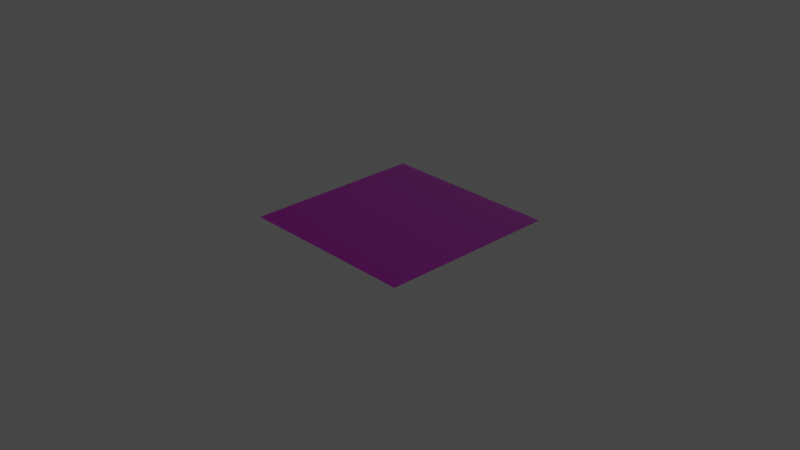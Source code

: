 # Source: plane.blend  (saved by Blender 3.0.42; exported with 4.5.12 LTS)
import bpy
from mathutils import Matrix  # noqa: F401  (used for matrix-valued properties, if any)

bpy.ops.wm.read_factory_settings(use_empty=True)
scene = bpy.context.scene
scene.name = 'Scene'

# ---- collections
col_collection = bpy.data.collections.new('Collection'); scene.collection.children.link(col_collection)

# ---- images (referenced by path relative to the original .blend; pixels are not part of the script)
import os
ASSET_DIR = os.environ.get("B2B_ASSET_DIR", "")  # directory of the original .blend (textures are referenced by path, not embedded)
HERE = os.path.dirname(os.path.abspath(__file__))  # packed textures are extracted next to this script under _unpacked/

def load_image(name, relpath, width, height, colorspace="sRGB"):
    """Load a texture the original file referenced (path relative to the .blend, or extracted next to this script)."""
    p = next((c for c in (os.path.join(HERE, relpath), os.path.join(ASSET_DIR, relpath)) if relpath and os.path.exists(c)), "")
    if p:
        img = bpy.data.images.load(p, check_existing=True)
        img.name = name
    else:  # same state as the original file: an image datablock whose file is absent (Cycles renders it pink)
        img = bpy.data.images.new(name, width, height)
        img.source = "FILE"
        img.filepath = "//" + (relpath or name)
    img.colorspace_settings.name = colorspace
    return img
img_crashed_plane_04_wrinkle_tga = load_image('crashed_plane_04_wrinkle.tga', 'crashed_plane_04_wrinkle.tga', 1024, 1024, 'sRGB')
img_crashed_plane_04_wrinkle_nm_tga = load_image('crashed_plane_04_wrinkle_nm.tga', 'crashed_plane_04_wrinkle_nm.tga', 1024, 1024, 'Non-Color')
img_crashed_plane_04_wrinkle_bump_tga = load_image('crashed_plane_04_wrinkle_bump.tga', 'crashed_plane_04_wrinkle_bump.tga', 1024, 1024, 'Non-Color')

# ---- materials (node trees are filled in below, after node groups)
mat_material = bpy.data.materials.new('Material')
mat_material.alpha_threshold = 0.0
mat_material.use_transparent_shadow = False
mat_material.line_color = (0.0, 0.0, 0.0, 1.0)

# ---- material node trees
mat_material.use_nodes = True; mat_material.node_tree.nodes.clear()
_N = mat_material.node_tree.nodes; _L = mat_material.node_tree.links
n0 = _N.new('ShaderNodeOutputMaterial'); n0.name = 'Material Output'; n0.location = (399, 291)
n1 = _N.new('ShaderNodeBsdfPrincipled'); n1.name = 'Principled BSDF'; n1.location = (113, 298)
n1.distribution = 'GGX'
n1.subsurface_method = 'RANDOM_WALK_SKIN'
n1.inputs[3].default_value = 1.45
n1.inputs[13].default_value = 0.1732
n1.inputs[27].default_value = (0.0, 0.0, 0.0, 1.0)
n1.inputs[28].default_value = 1.0
n2 = _N.new('ShaderNodeSeparateColor'); n2.name = 'Separate RGB'; n2.location = (-374, 242)
n3 = _N.new('ShaderNodeTexImage'); n3.name = 'Image Texture'; n3.location = (-274, 325)
n3.hide = True
n3.image = img_crashed_plane_04_wrinkle_tga
n4 = _N.new('ShaderNodeRGBCurve'); n4.name = 'RGB Curves'; n4.location = (-510, -44)
n4.hide = True
_c = n4.mapping.curves[1]
while len(_c.points) > 2: _c.points.remove(_c.points[-1])
_c.points[0].location = (0.0, 1.0); _c.points[0].handle_type = 'AUTO'
_c.points[1].location = (1.0, 0.0); _c.points[1].handle_type = 'AUTO'
n4.mapping.update()
n5 = _N.new('ShaderNodeNormalMap'); n5.name = 'Normal Map'; n5.location = (-215, -73)
n6 = _N.new('ShaderNodeTexImage'); n6.name = 'Image Texture.001'; n6.location = (-794, -63)
n6.image = img_crashed_plane_04_wrinkle_nm_tga
n7 = _N.new('ShaderNodeTexImage'); n7.name = 'Image Texture.002'; n7.location = (-698, 292)
n7.image = img_crashed_plane_04_wrinkle_bump_tga
_L.new(n1.outputs[0], n0.inputs[0])
_L.new(n3.outputs[0], n1.inputs[0])
_L.new(n6.outputs[0], n4.inputs[1])
_L.new(n5.outputs[0], n1.inputs[5])
_L.new(n4.outputs[0], n5.inputs[1])
_L.new(n7.outputs[0], n2.inputs[0])
_L.new(n2.outputs[1], n1.inputs[2])
_L.new(n2.outputs[2], n1.inputs[1])
n0.is_active_output = True

# ---- world
world_world = bpy.data.worlds.new('World'); scene.world = world_world
world_world.use_nodes = True; world_world.node_tree.nodes.clear()
_N = world_world.node_tree.nodes; _L = world_world.node_tree.links
n0 = _N.new('ShaderNodeOutputWorld'); n0.name = 'World Output'; n0.location = (300, 300)
n1 = _N.new('ShaderNodeBackground'); n1.name = 'Background'; n1.location = (10, 300)
n1.inputs[0].default_value = (0.05088, 0.05088, 0.05088, 1.0)
_L.new(n1.outputs[0], n0.inputs[0])
n0.is_active_output = True
world_world.color = (0.05088, 0.05088, 0.05088)
world_world.use_sun_shadow = False
world_world.sun_shadow_jitter_overblur = 0.0

# ---- cameras
cam_camera = bpy.data.cameras.new('Camera')
cam_camera.clip_end = 100.0
cam_camera.ortho_scale = 7.314

# ---- lights
light_light = bpy.data.lights.new('Light', 'POINT')
light_light.transmission_factor = 0.0
light_light.shadow_soft_size = 0.1
light_light.shadow_maximum_resolution = 0.006
light_light.use_absolute_resolution = True

# ---- meshes
me_plane = bpy.data.meshes.new('Plane')
me_plane.from_pydata([(-1.0, -1.0, 0.0), (1.0, -1.0, 0.0), (-1.0, 1.0, 0.0), (1.0, 1.0, 0.0)], [], [(0, 1, 3, 2)])
_uv = me_plane.uv_layers.new(name='UVMap')
_uv.uv.foreach_set('vector', [0.0, 0.0, 1.0, 0.0, 1.0, 1.0, 0.0, 1.0])
me_plane.materials.append(mat_material)
me_plane.use_remesh_fix_poles = True
me_plane.use_remesh_preserve_attributes = False
me_plane.update()

# ---- objects
ob_light = bpy.data.objects.new('Light', light_light)
ob_camera = bpy.data.objects.new('Camera', cam_camera)
ob_plane = bpy.data.objects.new('Plane', me_plane)

# ---- transforms, parenting, visibility, modifiers, constraints
ob_light.location = (0.0, 0.0, 1.0)
ob_light.lock_rotations_4d = False
ob_light.empty_display_type = 'ARROWS'
ob_light.color = (0.0, 0.0, 0.0, 0.0)
ob_light.lineart.crease_threshold = 0.0
ob_camera.location = (7.359, -6.926, 4.958)
ob_camera.rotation_euler = (1.109, 0.0, 0.8149)
ob_camera.lock_rotations_4d = False
ob_camera.empty_display_type = 'ARROWS'
ob_camera.color = (0.0, 0.0, 0.0, 0.0)
ob_camera.display_type = 'WIRE'
ob_camera.lineart.crease_threshold = 0.0
ob_plane.location = (0.0, 0.0, 0.0)

# ---- collection membership
col_collection.objects.link(ob_light)
col_collection.objects.link(ob_camera)
col_collection.objects.link(ob_plane)

# ---- scene / render settings (as saved in the file)
scene.camera = ob_camera
scene.frame_start = 1; scene.frame_end = 250; scene.frame_set(1)
scene.render.engine = 'BLENDER_EEVEE_NEXT'
scene.cycles.sampling_pattern = 'TABULATED_SOBOL'
scene.cycles.use_light_tree = False
scene.view_settings.view_transform = 'Filmic'
bpy.context.view_layer.update()
